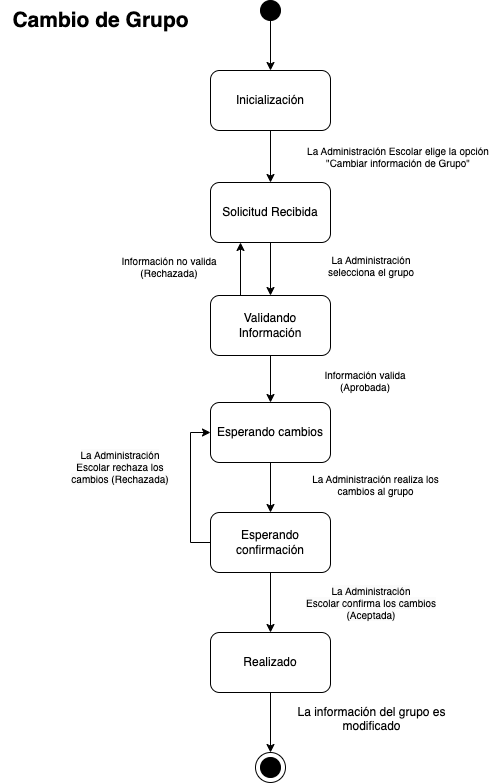

The diagram above was exported from draw.io. Its source (the exported page's mxGraphModel, read from the mxfile embedded in the PNG):
<mxGraphModel dx="936" dy="586" grid="1" gridSize="10" guides="1" tooltips="1" connect="1" arrows="1" fold="1" page="1" pageScale="1" pageWidth="1169" pageHeight="827" math="0" shadow="0">
  <root>
    <mxCell id="0" />
    <mxCell id="1" parent="0" />
    <mxCell id="y82OgEV66uFPziZWA8tG-29" value="" style="ellipse;whiteSpace=wrap;html=1;aspect=fixed;" parent="1" vertex="1">
      <mxGeometry x="295" y="764" width="30" height="30" as="geometry" />
    </mxCell>
    <mxCell id="y82OgEV66uFPziZWA8tG-3" value="Solicitud Recibida" style="rounded=1;whiteSpace=wrap;html=1;" parent="1" vertex="1">
      <mxGeometry x="250" y="194" width="120" height="60" as="geometry" />
    </mxCell>
    <mxCell id="y82OgEV66uFPziZWA8tG-5" value="La Administración Escolar elige la opción &quot;Cambiar información de Grupo&quot;" style="text;whiteSpace=wrap;align=center;fontSize=10;" parent="1" vertex="1">
      <mxGeometry x="346" y="150" width="184" height="40" as="geometry" />
    </mxCell>
    <mxCell id="y82OgEV66uFPziZWA8tG-6" value="La Administración selecciona el grupo" style="text;whiteSpace=wrap;align=center;fontSize=10;" parent="1" vertex="1">
      <mxGeometry x="356" y="259" width="110" height="40" as="geometry" />
    </mxCell>
    <mxCell id="y82OgEV66uFPziZWA8tG-7" value="Validando Información" style="rounded=1;whiteSpace=wrap;html=1;" parent="1" vertex="1">
      <mxGeometry x="250" y="307" width="120" height="60" as="geometry" />
    </mxCell>
    <mxCell id="y82OgEV66uFPziZWA8tG-8" value="" style="endArrow=classic;html=1;rounded=0;exitX=0.5;exitY=1;exitDx=0;exitDy=0;entryX=0.5;entryY=0;entryDx=0;entryDy=0;" parent="1" source="y82OgEV66uFPziZWA8tG-3" target="y82OgEV66uFPziZWA8tG-7" edge="1">
      <mxGeometry width="50" height="50" relative="1" as="geometry">
        <mxPoint x="400" y="357" as="sourcePoint" />
        <mxPoint x="450" y="307" as="targetPoint" />
      </mxGeometry>
    </mxCell>
    <mxCell id="y82OgEV66uFPziZWA8tG-9" value="" style="endArrow=classic;html=1;rounded=0;exitX=0.25;exitY=0;exitDx=0;exitDy=0;entryX=0.25;entryY=1;entryDx=0;entryDy=0;" parent="1" source="y82OgEV66uFPziZWA8tG-7" target="y82OgEV66uFPziZWA8tG-3" edge="1">
      <mxGeometry width="50" height="50" relative="1" as="geometry">
        <mxPoint x="320" y="277" as="sourcePoint" />
        <mxPoint x="320" y="347" as="targetPoint" />
      </mxGeometry>
    </mxCell>
    <mxCell id="y82OgEV66uFPziZWA8tG-10" value="Información no valida (Rechazada)" style="text;whiteSpace=wrap;align=center;fontSize=10;" parent="1" vertex="1">
      <mxGeometry x="154" y="260" width="110" height="40" as="geometry" />
    </mxCell>
    <mxCell id="y82OgEV66uFPziZWA8tG-11" value="" style="endArrow=classic;html=1;rounded=0;exitX=0.5;exitY=1;exitDx=0;exitDy=0;entryX=0.5;entryY=0;entryDx=0;entryDy=0;" parent="1" source="y82OgEV66uFPziZWA8tG-7" target="y82OgEV66uFPziZWA8tG-15" edge="1">
      <mxGeometry width="50" height="50" relative="1" as="geometry">
        <mxPoint x="300" y="448" as="sourcePoint" />
        <mxPoint x="310" y="495" as="targetPoint" />
      </mxGeometry>
    </mxCell>
    <mxCell id="y82OgEV66uFPziZWA8tG-14" value="Información valida (Aprobada)" style="text;whiteSpace=wrap;align=center;fontSize=10;" parent="1" vertex="1">
      <mxGeometry x="350" y="374" width="110" height="40" as="geometry" />
    </mxCell>
    <mxCell id="y82OgEV66uFPziZWA8tG-22" style="edgeStyle=orthogonalEdgeStyle;rounded=0;orthogonalLoop=1;jettySize=auto;html=1;exitX=0.5;exitY=1;exitDx=0;exitDy=0;entryX=0.5;entryY=0;entryDx=0;entryDy=0;" parent="1" source="y82OgEV66uFPziZWA8tG-15" target="VKiBjO0O6SdfiCKUSBvY-1" edge="1">
      <mxGeometry relative="1" as="geometry">
        <mxPoint x="310" y="498" as="targetPoint" />
      </mxGeometry>
    </mxCell>
    <mxCell id="y82OgEV66uFPziZWA8tG-15" value="Esperando cambios" style="rounded=1;whiteSpace=wrap;html=1;" parent="1" vertex="1">
      <mxGeometry x="250" y="414" width="120" height="60" as="geometry" />
    </mxCell>
    <mxCell id="y82OgEV66uFPziZWA8tG-20" value="La Administración realiza los cambios al grupo" style="text;whiteSpace=wrap;align=center;fontSize=10;" parent="1" vertex="1">
      <mxGeometry x="350" y="478" width="131" height="40" as="geometry" />
    </mxCell>
    <mxCell id="y82OgEV66uFPziZWA8tG-28" value="" style="ellipse;whiteSpace=wrap;html=1;aspect=fixed;strokeColor=default;fillColor=#000000;" parent="1" vertex="1">
      <mxGeometry x="300" y="769" width="20" height="20" as="geometry" />
    </mxCell>
    <mxCell id="QBlaeurWhFeT_V8g8BNX-14" style="edgeStyle=orthogonalEdgeStyle;rounded=0;orthogonalLoop=1;jettySize=auto;html=1;exitX=0.5;exitY=1;exitDx=0;exitDy=0;entryX=0.5;entryY=0;entryDx=0;entryDy=0;" parent="1" source="VKiBjO0O6SdfiCKUSBvY-1" target="QBlaeurWhFeT_V8g8BNX-13" edge="1">
      <mxGeometry relative="1" as="geometry">
        <mxPoint x="310" y="867" as="sourcePoint" />
      </mxGeometry>
    </mxCell>
    <mxCell id="QBlaeurWhFeT_V8g8BNX-15" style="edgeStyle=orthogonalEdgeStyle;rounded=0;orthogonalLoop=1;jettySize=auto;html=1;exitX=0.5;exitY=1;exitDx=0;exitDy=0;entryX=0.5;entryY=0;entryDx=0;entryDy=0;" parent="1" source="QBlaeurWhFeT_V8g8BNX-13" target="y82OgEV66uFPziZWA8tG-29" edge="1">
      <mxGeometry relative="1" as="geometry" />
    </mxCell>
    <mxCell id="QBlaeurWhFeT_V8g8BNX-13" value="Realizado" style="rounded=1;whiteSpace=wrap;html=1;" parent="1" vertex="1">
      <mxGeometry x="250" y="644" width="120" height="60" as="geometry" />
    </mxCell>
    <mxCell id="VKiBjO0O6SdfiCKUSBvY-3" style="edgeStyle=orthogonalEdgeStyle;rounded=0;orthogonalLoop=1;jettySize=auto;html=1;exitX=0;exitY=0.5;exitDx=0;exitDy=0;entryX=0;entryY=0.5;entryDx=0;entryDy=0;" parent="1" source="VKiBjO0O6SdfiCKUSBvY-1" target="y82OgEV66uFPziZWA8tG-15" edge="1">
      <mxGeometry relative="1" as="geometry" />
    </mxCell>
    <mxCell id="VKiBjO0O6SdfiCKUSBvY-1" value="Esperando confirmación" style="rounded=1;whiteSpace=wrap;html=1;" parent="1" vertex="1">
      <mxGeometry x="250" y="524" width="120" height="60" as="geometry" />
    </mxCell>
    <mxCell id="VKiBjO0O6SdfiCKUSBvY-2" value="&lt;span style=&quot;color: rgb(0, 0, 0); font-family: Helvetica; font-size: 10px; font-style: normal; font-variant-ligatures: normal; font-variant-caps: normal; font-weight: 400; letter-spacing: normal; orphans: 2; text-indent: 0px; text-transform: none; widows: 2; word-spacing: 0px; -webkit-text-stroke-width: 0px; background-color: rgb(251, 251, 251); text-decoration-thickness: initial; text-decoration-style: initial; text-decoration-color: initial; float: none; display: inline !important;&quot;&gt;La Administración Escolar&amp;nbsp;confirma los cambios (Aceptada)&lt;/span&gt;" style="text;whiteSpace=wrap;html=1;align=center;fontSize=10;" parent="1" vertex="1">
      <mxGeometry x="341" y="590" width="140" height="40" as="geometry" />
    </mxCell>
    <mxCell id="VKiBjO0O6SdfiCKUSBvY-4" value="&lt;span style=&quot;color: rgb(0, 0, 0); font-family: Helvetica; font-size: 10px; font-style: normal; font-variant-ligatures: normal; font-variant-caps: normal; font-weight: 400; letter-spacing: normal; orphans: 2; text-indent: 0px; text-transform: none; widows: 2; word-spacing: 0px; -webkit-text-stroke-width: 0px; background-color: rgb(251, 251, 251); text-decoration-thickness: initial; text-decoration-style: initial; text-decoration-color: initial; float: none; display: inline !important;&quot;&gt;La Administración Escolar&amp;nbsp;rechaza los cambios (Rechazada)&lt;/span&gt;" style="text;whiteSpace=wrap;html=1;align=center;fontSize=10;" parent="1" vertex="1">
      <mxGeometry x="100" y="454" width="120" height="40" as="geometry" />
    </mxCell>
    <mxCell id="gOYS4r8i9twe4GziCdhG-2" value="" style="ellipse;whiteSpace=wrap;html=1;aspect=fixed;strokeColor=default;fillColor=#000000;" parent="1" vertex="1">
      <mxGeometry x="300" y="12" width="20" height="20" as="geometry" />
    </mxCell>
    <mxCell id="gOYS4r8i9twe4GziCdhG-3" style="edgeStyle=orthogonalEdgeStyle;rounded=0;orthogonalLoop=1;jettySize=auto;html=1;exitX=0.5;exitY=1;exitDx=0;exitDy=0;entryX=0.5;entryY=0;entryDx=0;entryDy=0;" parent="1" source="gOYS4r8i9twe4GziCdhG-2" target="gOYS4r8i9twe4GziCdhG-4" edge="1">
      <mxGeometry relative="1" as="geometry">
        <mxPoint x="290" y="-28" as="sourcePoint" />
      </mxGeometry>
    </mxCell>
    <mxCell id="gOYS4r8i9twe4GziCdhG-5" style="edgeStyle=orthogonalEdgeStyle;rounded=0;orthogonalLoop=1;jettySize=auto;html=1;exitX=0.5;exitY=1;exitDx=0;exitDy=0;entryX=0.5;entryY=0;entryDx=0;entryDy=0;" parent="1" source="gOYS4r8i9twe4GziCdhG-4" target="y82OgEV66uFPziZWA8tG-3" edge="1">
      <mxGeometry relative="1" as="geometry" />
    </mxCell>
    <mxCell id="gOYS4r8i9twe4GziCdhG-4" value="Inicialización" style="rounded=1;whiteSpace=wrap;html=1;" parent="1" vertex="1">
      <mxGeometry x="250" y="82" width="120" height="60" as="geometry" />
    </mxCell>
    <mxCell id="gOYS4r8i9twe4GziCdhG-6" value="La información del grupo es modificado" style="text;whiteSpace=wrap;align=center;" parent="1" vertex="1">
      <mxGeometry x="330.75" y="710" width="160.5" height="40" as="geometry" />
    </mxCell>
    <mxCell id="gOYS4r8i9twe4GziCdhG-7" value="Cambio de Grupo" style="text;html=1;align=center;verticalAlign=middle;resizable=0;points=[];autosize=1;strokeColor=none;fillColor=none;fontSize=21;fontStyle=1" parent="1" vertex="1">
      <mxGeometry x="40" y="12" width="200" height="40" as="geometry" />
    </mxCell>
  </root>
</mxGraphModel>